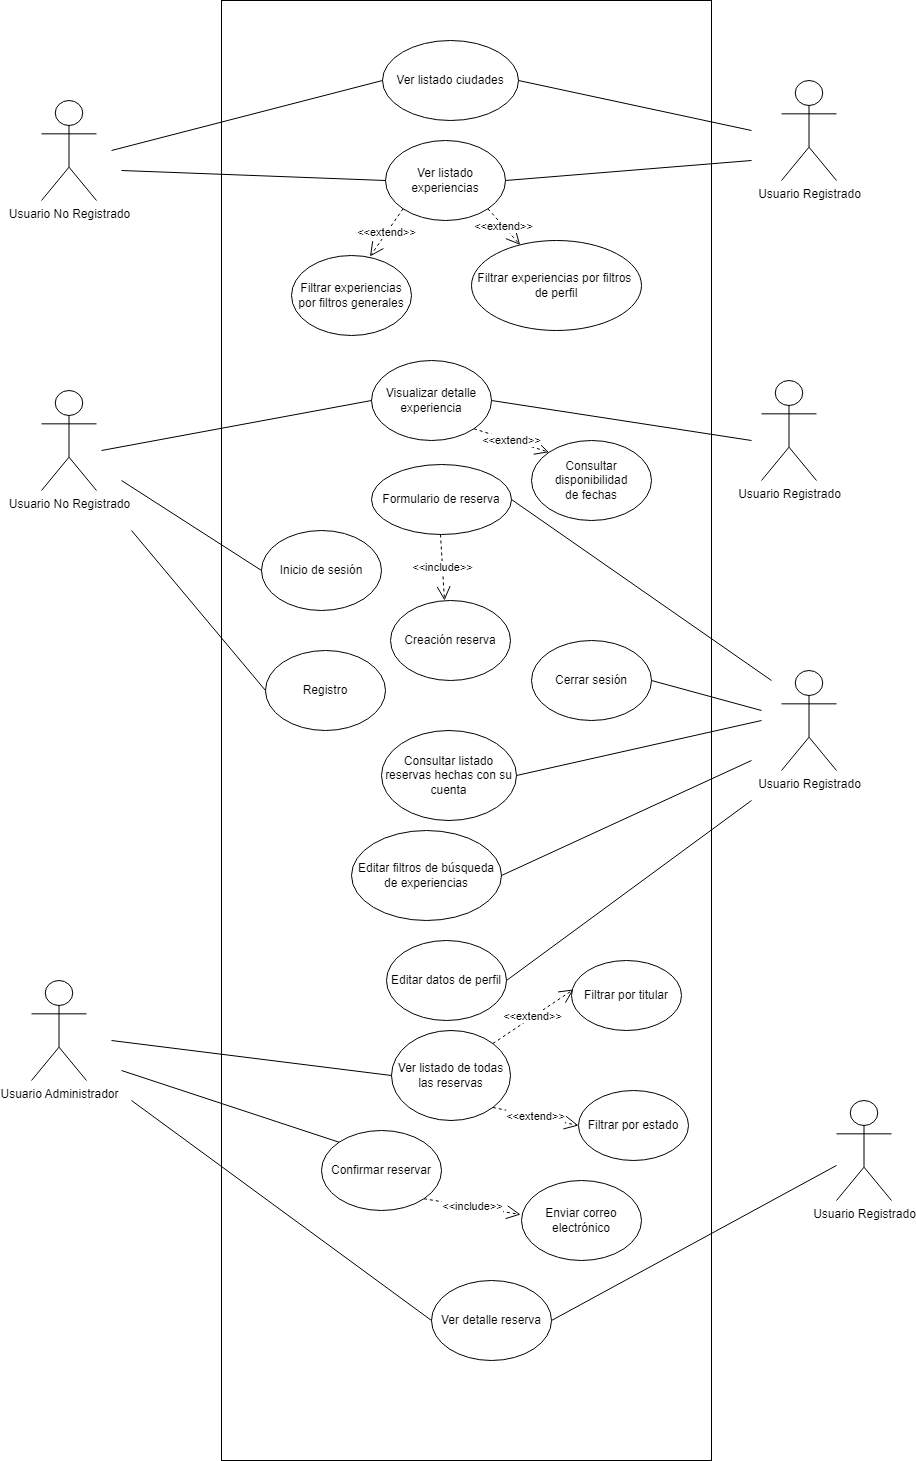

The diagram above was exported from draw.io. Its source (the exported page's mxGraphModel, read from the mxfile embedded in the PNG):
<mxGraphModel dx="1050" dy="-600" grid="1" gridSize="10" guides="1" tooltips="1" connect="1" arrows="1" fold="1" page="1" pageScale="1" pageWidth="827" pageHeight="1169" math="0" shadow="0">
  <root>
    <mxCell id="WIyWlLk6GJQsqaUBKTNV-0" />
    <mxCell id="WIyWlLk6GJQsqaUBKTNV-1" parent="WIyWlLk6GJQsqaUBKTNV-0" />
    <mxCell id="KLi8KtRwc9-QCuXYbX-9-0" value="Usuario No Registrado" style="shape=umlActor;verticalLabelPosition=bottom;verticalAlign=top;html=1;outlineConnect=0;" parent="WIyWlLk6GJQsqaUBKTNV-1" vertex="1">
      <mxGeometry x="110" y="1680" width="55" height="100" as="geometry" />
    </mxCell>
    <mxCell id="KLi8KtRwc9-QCuXYbX-9-1" value="Usuario Registrado" style="shape=umlActor;verticalLabelPosition=bottom;verticalAlign=top;html=1;outlineConnect=0;" parent="WIyWlLk6GJQsqaUBKTNV-1" vertex="1">
      <mxGeometry x="850" y="1370" width="55" height="100" as="geometry" />
    </mxCell>
    <mxCell id="KLi8KtRwc9-QCuXYbX-9-4" value="Ver listado ciudades" style="ellipse;whiteSpace=wrap;html=1;" parent="WIyWlLk6GJQsqaUBKTNV-1" vertex="1">
      <mxGeometry x="451" y="1330" width="136" height="80" as="geometry" />
    </mxCell>
    <mxCell id="KLi8KtRwc9-QCuXYbX-9-5" value="Ver listado experiencias" style="ellipse;whiteSpace=wrap;html=1;" parent="WIyWlLk6GJQsqaUBKTNV-1" vertex="1">
      <mxGeometry x="454" y="1430" width="120" height="80" as="geometry" />
    </mxCell>
    <mxCell id="KLi8KtRwc9-QCuXYbX-9-6" value="Filtrar experiencias&lt;div&gt;por filtros generales&lt;/div&gt;" style="ellipse;whiteSpace=wrap;html=1;" parent="WIyWlLk6GJQsqaUBKTNV-1" vertex="1">
      <mxGeometry x="360" y="1545" width="120" height="80" as="geometry" />
    </mxCell>
    <mxCell id="KLi8KtRwc9-QCuXYbX-9-7" value="Filtrar experiencias por filtros&amp;nbsp; de perfil" style="ellipse;whiteSpace=wrap;html=1;" parent="WIyWlLk6GJQsqaUBKTNV-1" vertex="1">
      <mxGeometry x="540" y="1530" width="170" height="90" as="geometry" />
    </mxCell>
    <mxCell id="KLi8KtRwc9-QCuXYbX-9-8" value="Visualizar detalle experiencia" style="ellipse;whiteSpace=wrap;html=1;" parent="WIyWlLk6GJQsqaUBKTNV-1" vertex="1">
      <mxGeometry x="440" y="1650" width="120" height="80" as="geometry" />
    </mxCell>
    <mxCell id="KLi8KtRwc9-QCuXYbX-9-9" value="Formulario de reserva" style="ellipse;whiteSpace=wrap;html=1;" parent="WIyWlLk6GJQsqaUBKTNV-1" vertex="1">
      <mxGeometry x="440" y="1754" width="140" height="70" as="geometry" />
    </mxCell>
    <mxCell id="KLi8KtRwc9-QCuXYbX-9-10" value="Consultar disponibilidad&lt;div&gt;de fechas&lt;/div&gt;" style="ellipse;whiteSpace=wrap;html=1;" parent="WIyWlLk6GJQsqaUBKTNV-1" vertex="1">
      <mxGeometry x="600" y="1730" width="120" height="80" as="geometry" />
    </mxCell>
    <mxCell id="KLi8KtRwc9-QCuXYbX-9-13" value="" style="rounded=0;whiteSpace=wrap;html=1;fillColor=none;" parent="WIyWlLk6GJQsqaUBKTNV-1" vertex="1">
      <mxGeometry x="290" y="1290" width="490" height="1460" as="geometry" />
    </mxCell>
    <mxCell id="KLi8KtRwc9-QCuXYbX-9-14" value="Creación reserva" style="ellipse;whiteSpace=wrap;html=1;" parent="WIyWlLk6GJQsqaUBKTNV-1" vertex="1">
      <mxGeometry x="459" y="1890" width="120" height="80" as="geometry" />
    </mxCell>
    <mxCell id="KLi8KtRwc9-QCuXYbX-9-15" value="Consultar listado reservas hechas con su cuenta" style="ellipse;whiteSpace=wrap;html=1;" parent="WIyWlLk6GJQsqaUBKTNV-1" vertex="1">
      <mxGeometry x="450" y="2020" width="135" height="90" as="geometry" />
    </mxCell>
    <mxCell id="KLi8KtRwc9-QCuXYbX-9-16" value="Editar filtros de búsqueda de experiencias" style="ellipse;whiteSpace=wrap;html=1;" parent="WIyWlLk6GJQsqaUBKTNV-1" vertex="1">
      <mxGeometry x="420" y="2120" width="150" height="90" as="geometry" />
    </mxCell>
    <mxCell id="KLi8KtRwc9-QCuXYbX-9-17" value="Editar datos de perfil" style="ellipse;whiteSpace=wrap;html=1;" parent="WIyWlLk6GJQsqaUBKTNV-1" vertex="1">
      <mxGeometry x="455" y="2230" width="120" height="80" as="geometry" />
    </mxCell>
    <mxCell id="KLi8KtRwc9-QCuXYbX-9-18" value="Ver listado de todas las reservas" style="ellipse;whiteSpace=wrap;html=1;" parent="WIyWlLk6GJQsqaUBKTNV-1" vertex="1">
      <mxGeometry x="460" y="2320" width="119" height="90" as="geometry" />
    </mxCell>
    <mxCell id="KLi8KtRwc9-QCuXYbX-9-19" value="Registro" style="ellipse;whiteSpace=wrap;html=1;" parent="WIyWlLk6GJQsqaUBKTNV-1" vertex="1">
      <mxGeometry x="334" y="1940" width="120" height="80" as="geometry" />
    </mxCell>
    <mxCell id="KLi8KtRwc9-QCuXYbX-9-20" value="Inicio de sesión" style="ellipse;whiteSpace=wrap;html=1;" parent="WIyWlLk6GJQsqaUBKTNV-1" vertex="1">
      <mxGeometry x="330" y="1820" width="120" height="80" as="geometry" />
    </mxCell>
    <mxCell id="KLi8KtRwc9-QCuXYbX-9-21" value="" style="endArrow=none;html=1;rounded=0;entryX=0;entryY=0.5;entryDx=0;entryDy=0;" parent="WIyWlLk6GJQsqaUBKTNV-1" target="KLi8KtRwc9-QCuXYbX-9-4" edge="1">
      <mxGeometry width="50" height="50" relative="1" as="geometry">
        <mxPoint x="180" y="1440" as="sourcePoint" />
        <mxPoint x="560" y="1580" as="targetPoint" />
      </mxGeometry>
    </mxCell>
    <mxCell id="KLi8KtRwc9-QCuXYbX-9-22" value="" style="endArrow=none;html=1;rounded=0;entryX=1;entryY=0.5;entryDx=0;entryDy=0;" parent="WIyWlLk6GJQsqaUBKTNV-1" target="KLi8KtRwc9-QCuXYbX-9-4" edge="1">
      <mxGeometry width="50" height="50" relative="1" as="geometry">
        <mxPoint x="820" y="1420" as="sourcePoint" />
        <mxPoint x="464" y="1390" as="targetPoint" />
      </mxGeometry>
    </mxCell>
    <mxCell id="KLi8KtRwc9-QCuXYbX-9-23" value="" style="endArrow=none;html=1;rounded=0;entryX=0;entryY=0.5;entryDx=0;entryDy=0;" parent="WIyWlLk6GJQsqaUBKTNV-1" target="KLi8KtRwc9-QCuXYbX-9-5" edge="1">
      <mxGeometry width="50" height="50" relative="1" as="geometry">
        <mxPoint x="190" y="1460" as="sourcePoint" />
        <mxPoint x="584" y="1390" as="targetPoint" />
      </mxGeometry>
    </mxCell>
    <mxCell id="KLi8KtRwc9-QCuXYbX-9-24" value="" style="endArrow=none;html=1;rounded=0;entryX=1;entryY=0.5;entryDx=0;entryDy=0;" parent="WIyWlLk6GJQsqaUBKTNV-1" target="KLi8KtRwc9-QCuXYbX-9-5" edge="1">
      <mxGeometry width="50" height="50" relative="1" as="geometry">
        <mxPoint x="820" y="1450" as="sourcePoint" />
        <mxPoint x="464" y="1480" as="targetPoint" />
      </mxGeometry>
    </mxCell>
    <mxCell id="KLi8KtRwc9-QCuXYbX-9-25" value="&amp;lt;&amp;lt;extend&amp;gt;&amp;gt;" style="endArrow=open;endSize=12;dashed=1;html=1;rounded=0;exitX=0;exitY=1;exitDx=0;exitDy=0;entryX=0.654;entryY=0.012;entryDx=0;entryDy=0;entryPerimeter=0;" parent="WIyWlLk6GJQsqaUBKTNV-1" source="KLi8KtRwc9-QCuXYbX-9-5" target="KLi8KtRwc9-QCuXYbX-9-6" edge="1">
      <mxGeometry width="160" relative="1" as="geometry">
        <mxPoint x="460" y="1600" as="sourcePoint" />
        <mxPoint x="620" y="1600" as="targetPoint" />
      </mxGeometry>
    </mxCell>
    <mxCell id="KLi8KtRwc9-QCuXYbX-9-26" value="&amp;lt;&amp;lt;extend&amp;gt;&amp;gt;" style="endArrow=open;endSize=12;dashed=1;html=1;rounded=0;exitX=1;exitY=1;exitDx=0;exitDy=0;" parent="WIyWlLk6GJQsqaUBKTNV-1" source="KLi8KtRwc9-QCuXYbX-9-5" target="KLi8KtRwc9-QCuXYbX-9-7" edge="1">
      <mxGeometry width="160" relative="1" as="geometry">
        <mxPoint x="482" y="1508" as="sourcePoint" />
        <mxPoint x="448" y="1556" as="targetPoint" />
      </mxGeometry>
    </mxCell>
    <mxCell id="KLi8KtRwc9-QCuXYbX-9-27" value="Usuario No Registrado" style="shape=umlActor;verticalLabelPosition=bottom;verticalAlign=top;html=1;outlineConnect=0;" parent="WIyWlLk6GJQsqaUBKTNV-1" vertex="1">
      <mxGeometry x="110" y="1390" width="55" height="100" as="geometry" />
    </mxCell>
    <mxCell id="KLi8KtRwc9-QCuXYbX-9-28" value="" style="endArrow=none;html=1;rounded=0;entryX=0;entryY=0.5;entryDx=0;entryDy=0;" parent="WIyWlLk6GJQsqaUBKTNV-1" target="KLi8KtRwc9-QCuXYbX-9-8" edge="1">
      <mxGeometry width="50" height="50" relative="1" as="geometry">
        <mxPoint x="170" y="1740" as="sourcePoint" />
        <mxPoint x="464" y="1480" as="targetPoint" />
      </mxGeometry>
    </mxCell>
    <mxCell id="KLi8KtRwc9-QCuXYbX-9-29" value="" style="endArrow=none;html=1;rounded=0;entryX=1;entryY=0.5;entryDx=0;entryDy=0;" parent="WIyWlLk6GJQsqaUBKTNV-1" target="KLi8KtRwc9-QCuXYbX-9-8" edge="1">
      <mxGeometry width="50" height="50" relative="1" as="geometry">
        <mxPoint x="820" y="1730" as="sourcePoint" />
        <mxPoint x="584" y="1480" as="targetPoint" />
      </mxGeometry>
    </mxCell>
    <mxCell id="KLi8KtRwc9-QCuXYbX-9-30" value="Usuario Registrado" style="shape=umlActor;verticalLabelPosition=bottom;verticalAlign=top;html=1;outlineConnect=0;" parent="WIyWlLk6GJQsqaUBKTNV-1" vertex="1">
      <mxGeometry x="830" y="1670" width="55" height="100" as="geometry" />
    </mxCell>
    <mxCell id="KLi8KtRwc9-QCuXYbX-9-34" value="" style="endArrow=none;html=1;rounded=0;exitX=0;exitY=0.5;exitDx=0;exitDy=0;" parent="WIyWlLk6GJQsqaUBKTNV-1" source="KLi8KtRwc9-QCuXYbX-9-20" edge="1">
      <mxGeometry width="50" height="50" relative="1" as="geometry">
        <mxPoint x="770" y="1950" as="sourcePoint" />
        <mxPoint x="190" y="1770" as="targetPoint" />
      </mxGeometry>
    </mxCell>
    <mxCell id="KLi8KtRwc9-QCuXYbX-9-35" value="" style="endArrow=none;html=1;rounded=0;exitX=0;exitY=0.5;exitDx=0;exitDy=0;" parent="WIyWlLk6GJQsqaUBKTNV-1" source="KLi8KtRwc9-QCuXYbX-9-19" edge="1">
      <mxGeometry width="50" height="50" relative="1" as="geometry">
        <mxPoint x="470" y="1910" as="sourcePoint" />
        <mxPoint x="200" y="1820" as="targetPoint" />
      </mxGeometry>
    </mxCell>
    <mxCell id="KLi8KtRwc9-QCuXYbX-9-37" value="Usuario Registrado" style="shape=umlActor;verticalLabelPosition=bottom;verticalAlign=top;html=1;outlineConnect=0;" parent="WIyWlLk6GJQsqaUBKTNV-1" vertex="1">
      <mxGeometry x="850" y="1960" width="55" height="100" as="geometry" />
    </mxCell>
    <mxCell id="KLi8KtRwc9-QCuXYbX-9-39" value="" style="endArrow=none;html=1;rounded=0;entryX=1;entryY=0.5;entryDx=0;entryDy=0;" parent="WIyWlLk6GJQsqaUBKTNV-1" target="KLi8KtRwc9-QCuXYbX-9-15" edge="1">
      <mxGeometry width="50" height="50" relative="1" as="geometry">
        <mxPoint x="830" y="2010" as="sourcePoint" />
        <mxPoint x="580" y="1970" as="targetPoint" />
      </mxGeometry>
    </mxCell>
    <mxCell id="KLi8KtRwc9-QCuXYbX-9-40" value="" style="endArrow=none;html=1;rounded=0;entryX=1;entryY=0.5;entryDx=0;entryDy=0;" parent="WIyWlLk6GJQsqaUBKTNV-1" target="KLi8KtRwc9-QCuXYbX-9-16" edge="1">
      <mxGeometry width="50" height="50" relative="1" as="geometry">
        <mxPoint x="820" y="2050" as="sourcePoint" />
        <mxPoint x="580" y="1970" as="targetPoint" />
      </mxGeometry>
    </mxCell>
    <mxCell id="KLi8KtRwc9-QCuXYbX-9-41" value="" style="endArrow=none;html=1;rounded=0;entryX=1;entryY=0.5;entryDx=0;entryDy=0;" parent="WIyWlLk6GJQsqaUBKTNV-1" target="KLi8KtRwc9-QCuXYbX-9-17" edge="1">
      <mxGeometry width="50" height="50" relative="1" as="geometry">
        <mxPoint x="820" y="2090" as="sourcePoint" />
        <mxPoint x="580" y="2180" as="targetPoint" />
      </mxGeometry>
    </mxCell>
    <mxCell id="KLi8KtRwc9-QCuXYbX-9-42" value="Usuario Administrador" style="shape=umlActor;verticalLabelPosition=bottom;verticalAlign=top;html=1;outlineConnect=0;" parent="WIyWlLk6GJQsqaUBKTNV-1" vertex="1">
      <mxGeometry x="100" y="2270" width="55" height="100" as="geometry" />
    </mxCell>
    <mxCell id="KLi8KtRwc9-QCuXYbX-9-44" value="" style="endArrow=none;html=1;rounded=0;exitX=0;exitY=0.5;exitDx=0;exitDy=0;" parent="WIyWlLk6GJQsqaUBKTNV-1" source="KLi8KtRwc9-QCuXYbX-9-18" edge="1">
      <mxGeometry width="50" height="50" relative="1" as="geometry">
        <mxPoint x="840" y="2050" as="sourcePoint" />
        <mxPoint x="180" y="2330" as="targetPoint" />
      </mxGeometry>
    </mxCell>
    <mxCell id="DZ2lZG_1YeMRfibGcWvq-0" value="Enviar correo electrónico" style="ellipse;whiteSpace=wrap;html=1;" parent="WIyWlLk6GJQsqaUBKTNV-1" vertex="1">
      <mxGeometry x="590" y="2470" width="120" height="80" as="geometry" />
    </mxCell>
    <mxCell id="DZ2lZG_1YeMRfibGcWvq-1" value="&amp;lt;&amp;lt;include&amp;gt;&amp;gt;" style="endArrow=open;endSize=12;dashed=1;html=1;rounded=0;exitX=1;exitY=1;exitDx=0;exitDy=0;entryX=-0.008;entryY=0.425;entryDx=0;entryDy=0;entryPerimeter=0;" parent="WIyWlLk6GJQsqaUBKTNV-1" source="ljnHTkEZJs9yNogDvKcL-9" target="DZ2lZG_1YeMRfibGcWvq-0" edge="1">
      <mxGeometry width="160" relative="1" as="geometry">
        <mxPoint x="564" y="2400" as="sourcePoint" />
        <mxPoint x="634" y="2471" as="targetPoint" />
      </mxGeometry>
    </mxCell>
    <mxCell id="VGT59e24ig4_Qhrven7t-0" value="&amp;lt;&amp;lt;include&amp;gt;&amp;gt;" style="endArrow=open;endSize=12;dashed=1;html=1;rounded=0;exitX=0.5;exitY=1;exitDx=0;exitDy=0;entryX=0.5;entryY=0;entryDx=0;entryDy=0;" parent="WIyWlLk6GJQsqaUBKTNV-1" edge="1">
      <mxGeometry x="-0.0018" width="160" relative="1" as="geometry">
        <mxPoint x="509" y="1824" as="sourcePoint" />
        <mxPoint x="513" y="1890" as="targetPoint" />
        <mxPoint as="offset" />
      </mxGeometry>
    </mxCell>
    <mxCell id="ljnHTkEZJs9yNogDvKcL-0" value="Usuario Registrado" style="shape=umlActor;verticalLabelPosition=bottom;verticalAlign=top;html=1;outlineConnect=0;" parent="WIyWlLk6GJQsqaUBKTNV-1" vertex="1">
      <mxGeometry x="905" y="2390" width="55" height="100" as="geometry" />
    </mxCell>
    <mxCell id="ljnHTkEZJs9yNogDvKcL-1" value="Ver detalle reserva" style="ellipse;whiteSpace=wrap;html=1;" parent="WIyWlLk6GJQsqaUBKTNV-1" vertex="1">
      <mxGeometry x="500" y="2570" width="120" height="80" as="geometry" />
    </mxCell>
    <mxCell id="ljnHTkEZJs9yNogDvKcL-2" value="" style="endArrow=none;html=1;rounded=0;exitX=0;exitY=0.5;exitDx=0;exitDy=0;" parent="WIyWlLk6GJQsqaUBKTNV-1" source="ljnHTkEZJs9yNogDvKcL-1" edge="1">
      <mxGeometry width="50" height="50" relative="1" as="geometry">
        <mxPoint x="469" y="2380" as="sourcePoint" />
        <mxPoint x="200" y="2390" as="targetPoint" />
      </mxGeometry>
    </mxCell>
    <mxCell id="ljnHTkEZJs9yNogDvKcL-3" value="" style="endArrow=none;html=1;rounded=0;entryX=1;entryY=0.5;entryDx=0;entryDy=0;" parent="WIyWlLk6GJQsqaUBKTNV-1" source="ljnHTkEZJs9yNogDvKcL-0" target="ljnHTkEZJs9yNogDvKcL-1" edge="1">
      <mxGeometry width="50" height="50" relative="1" as="geometry">
        <mxPoint x="840" y="2060" as="sourcePoint" />
        <mxPoint x="900" y="2420" as="targetPoint" />
      </mxGeometry>
    </mxCell>
    <mxCell id="ljnHTkEZJs9yNogDvKcL-7" value="&amp;lt;&amp;lt;extend&amp;gt;&amp;gt;" style="endArrow=open;endSize=12;dashed=1;html=1;rounded=0;exitX=1;exitY=1;exitDx=0;exitDy=0;entryX=0;entryY=0;entryDx=0;entryDy=0;" parent="WIyWlLk6GJQsqaUBKTNV-1" source="KLi8KtRwc9-QCuXYbX-9-8" target="KLi8KtRwc9-QCuXYbX-9-10" edge="1">
      <mxGeometry x="-0.0018" width="160" relative="1" as="geometry">
        <mxPoint x="581" y="1697" as="sourcePoint" />
        <mxPoint x="585" y="1763" as="targetPoint" />
        <mxPoint as="offset" />
      </mxGeometry>
    </mxCell>
    <mxCell id="ljnHTkEZJs9yNogDvKcL-9" value="Confirmar reservar" style="ellipse;whiteSpace=wrap;html=1;" parent="WIyWlLk6GJQsqaUBKTNV-1" vertex="1">
      <mxGeometry x="390" y="2420" width="120" height="80" as="geometry" />
    </mxCell>
    <mxCell id="ljnHTkEZJs9yNogDvKcL-10" value="" style="endArrow=none;html=1;rounded=0;exitX=0;exitY=0;exitDx=0;exitDy=0;" parent="WIyWlLk6GJQsqaUBKTNV-1" source="ljnHTkEZJs9yNogDvKcL-9" edge="1">
      <mxGeometry width="50" height="50" relative="1" as="geometry">
        <mxPoint x="510" y="2620" as="sourcePoint" />
        <mxPoint x="190" y="2360" as="targetPoint" />
      </mxGeometry>
    </mxCell>
    <mxCell id="ljnHTkEZJs9yNogDvKcL-12" value="Filtrar por titular" style="ellipse;whiteSpace=wrap;html=1;" parent="WIyWlLk6GJQsqaUBKTNV-1" vertex="1">
      <mxGeometry x="640" y="2250" width="110" height="70" as="geometry" />
    </mxCell>
    <mxCell id="ljnHTkEZJs9yNogDvKcL-13" value="Filtrar por estado" style="ellipse;whiteSpace=wrap;html=1;" parent="WIyWlLk6GJQsqaUBKTNV-1" vertex="1">
      <mxGeometry x="647" y="2380" width="110" height="70" as="geometry" />
    </mxCell>
    <mxCell id="ljnHTkEZJs9yNogDvKcL-14" value="&amp;lt;&amp;lt;extend&amp;gt;&amp;gt;" style="endArrow=open;endSize=12;dashed=1;html=1;rounded=0;exitX=1;exitY=0;exitDx=0;exitDy=0;entryX=0.018;entryY=0.414;entryDx=0;entryDy=0;entryPerimeter=0;" parent="WIyWlLk6GJQsqaUBKTNV-1" source="KLi8KtRwc9-QCuXYbX-9-18" target="ljnHTkEZJs9yNogDvKcL-12" edge="1">
      <mxGeometry x="-0.0018" width="160" relative="1" as="geometry">
        <mxPoint x="552" y="1837" as="sourcePoint" />
        <mxPoint x="628" y="1861" as="targetPoint" />
        <mxPoint as="offset" />
      </mxGeometry>
    </mxCell>
    <mxCell id="ljnHTkEZJs9yNogDvKcL-15" value="&amp;lt;&amp;lt;extend&amp;gt;&amp;gt;" style="endArrow=open;endSize=12;dashed=1;html=1;rounded=0;exitX=1;exitY=1;exitDx=0;exitDy=0;entryX=0;entryY=0.5;entryDx=0;entryDy=0;" parent="WIyWlLk6GJQsqaUBKTNV-1" source="KLi8KtRwc9-QCuXYbX-9-18" target="ljnHTkEZJs9yNogDvKcL-13" edge="1">
      <mxGeometry x="-0.0018" width="160" relative="1" as="geometry">
        <mxPoint x="571" y="2352" as="sourcePoint" />
        <mxPoint x="662" y="2299" as="targetPoint" />
        <mxPoint as="offset" />
      </mxGeometry>
    </mxCell>
    <mxCell id="LonPcVqLaXZfDgo2w9ZT-0" value="" style="endArrow=none;html=1;rounded=0;entryX=1;entryY=0.5;entryDx=0;entryDy=0;" parent="WIyWlLk6GJQsqaUBKTNV-1" target="KLi8KtRwc9-QCuXYbX-9-9" edge="1">
      <mxGeometry width="50" height="50" relative="1" as="geometry">
        <mxPoint x="840" y="1970" as="sourcePoint" />
        <mxPoint x="800" y="1890" as="targetPoint" />
      </mxGeometry>
    </mxCell>
    <mxCell id="LonPcVqLaXZfDgo2w9ZT-1" value="Cerrar sesión" style="ellipse;whiteSpace=wrap;html=1;" parent="WIyWlLk6GJQsqaUBKTNV-1" vertex="1">
      <mxGeometry x="600" y="1930" width="120" height="80" as="geometry" />
    </mxCell>
    <mxCell id="LonPcVqLaXZfDgo2w9ZT-2" value="" style="endArrow=none;html=1;rounded=0;entryX=1;entryY=0.5;entryDx=0;entryDy=0;" parent="WIyWlLk6GJQsqaUBKTNV-1" target="LonPcVqLaXZfDgo2w9ZT-1" edge="1">
      <mxGeometry width="50" height="50" relative="1" as="geometry">
        <mxPoint x="830" y="2000" as="sourcePoint" />
        <mxPoint x="830" y="1940" as="targetPoint" />
      </mxGeometry>
    </mxCell>
  </root>
</mxGraphModel>